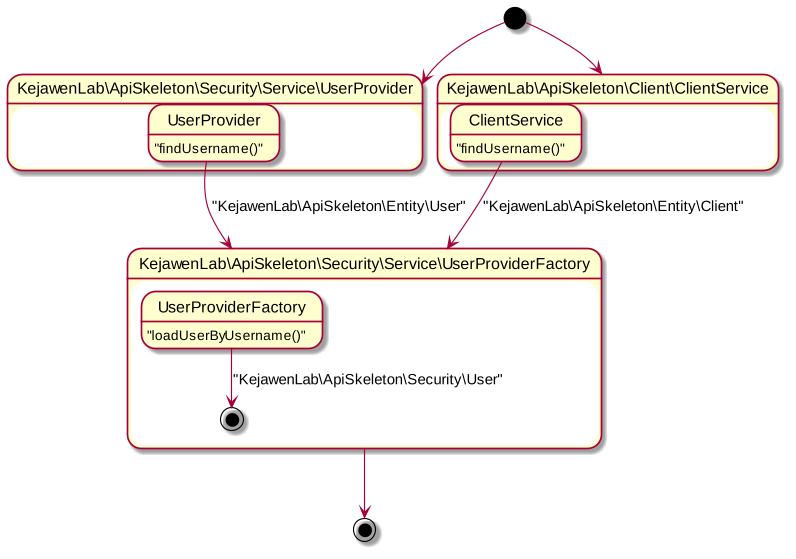

The diagram above was rendered by PlantUML. Its source (embedded in the PNG):
@startuml
scale 777 width

[*] --> userProvider
[*] --> clientProvider

state "KejawenLab\ApiSkeleton\Security\Service\UserProvider" as userProvider {
  state UserProvider: "findUsername()"
  UserProvider --> providerFactory: "KejawenLab\ApiSkeleton\Entity\User"
}

state "KejawenLab\ApiSkeleton\Client\ClientService" as clientProvider {
  state ClientService: "findUsername()"
  ClientService --> providerFactory: "KejawenLab\ApiSkeleton\Entity\Client"
}

state "KejawenLab\ApiSkeleton\Security\Service\UserProviderFactory" as providerFactory {
  state UserProviderFactory: "loadUserByUsername()"
  UserProviderFactory --> [*]: "KejawenLab\ApiSkeleton\Security\User"
}

providerFactory --> [*]

@enduml